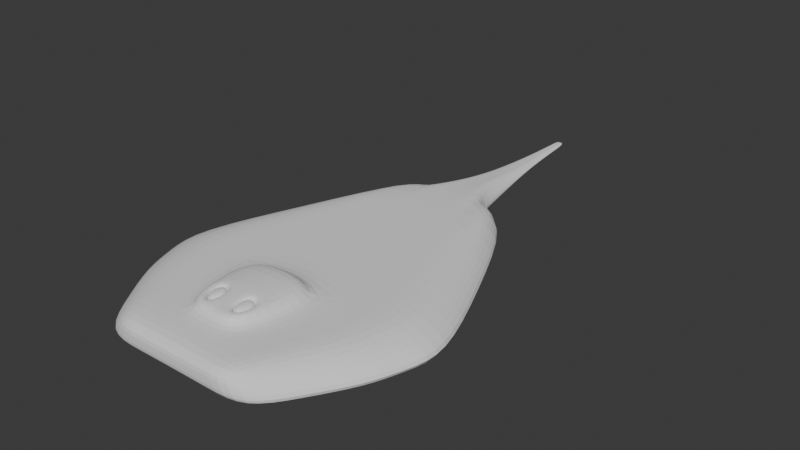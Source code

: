 # Source: Stingray1.blend  (saved by Blender 4.0.36; exported with 4.5.12 LTS)
import bpy
from mathutils import Matrix  # noqa: F401  (used for matrix-valued properties, if any)

bpy.ops.wm.read_factory_settings(use_empty=True)
scene = bpy.context.scene
scene.name = 'Scene'

# ---- collections
col_collection = bpy.data.collections.new('Collection'); scene.collection.children.link(col_collection)

# ---- world
world_world = bpy.data.worlds.new('World'); scene.world = world_world
world_world.use_nodes = True; world_world.node_tree.nodes.clear()
_N = world_world.node_tree.nodes; _L = world_world.node_tree.links
n0 = _N.new('ShaderNodeOutputWorld'); n0.name = 'World Output'; n0.location = (300, 300)
n1 = _N.new('ShaderNodeBackground'); n1.name = 'Background'; n1.location = (10, 300)
n1.inputs[0].default_value = (0.05088, 0.05088, 0.05088, 1.0)
_L.new(n1.outputs[0], n0.inputs[0])
n0.is_active_output = True
world_world.color = (0.05088, 0.05088, 0.05088)
world_world.use_sun_shadow = False
world_world.sun_shadow_jitter_overblur = 0.0

# ---- meshes
me_cube_001 = bpy.data.meshes.new('Cube.001')
me_cube_001.from_pydata([(0.8642, -0.575, 0.1318), (0.6605, -0.575, 0.3146), (0.7657, 0.4396, 0.1318), (0.562, 0.4396, 0.3146), (0.0, 0.4396, 0.1318), (0.0, 0.4396, 0.3146), (0.0, -0.5257, 0.1318), (0.9995, -0.1415, 0.1318), (0.769, -0.1415, 0.3146), (0.0, 0.0, 0.3146), (0.0, 0.0, 0.1318), (0.3877, 1.258, 0.1318), (0.2821, 1.214, 0.3146), (0.0, 1.098, 0.1318), (0.0, 1.098, 0.3146), (0.5257, -1.092, 0.1318), (0.3824, -1.092, 0.3146), (0.0, -1.092, 0.1318), (0.0, -1.092, 0.3146), (0.3601, 0.4396, 0.3146), (0.4586, -0.575, 0.1318), (0.3601, 0.4396, 0.1318), (0.4586, -0.575, 0.3146), (0.5405, -0.1415, 0.3146), (0.5405, -0.1415, 0.1318), (0.1773, 1.171, 0.3146), (0.1773, 1.171, 0.1318), (0.2404, -1.092, 0.1318), (0.2404, -1.092, 0.3146), (0.0, 1.399, 0.1588), (0.0, 1.399, 0.2876), (0.07219, 1.399, 0.2876), (0.1511, 1.399, 0.1588), (0.0, 1.824, 0.2113), (0.0, 1.824, 0.2351), (0.04275, 1.824, 0.2351), (0.08948, 1.824, 0.2113), (0.03701, 2.161, 0.2232), (0.04314, 2.161, 0.2113), (0.02283, 2.161, 0.2351), (0.7105, 0.4396, 0.2232), (0.8194, -0.575, 0.2232), (0.9542, -0.1415, 0.2232), (0.3467, 1.236, 0.2232), (0.4785, -1.092, 0.2232), (0.0, -1.092, 0.2232), (0.2422, -1.092, 0.2232), (0.1725, 1.171, 0.2232), (0.1435, 1.399, 0.2232), (0.07537, 1.824, 0.2232), (0.0, 2.161, 0.2351), (0.0, 2.161, 0.2113), (0.02543, 2.401, 0.2277), (0.02939, 2.401, 0.2204), (0.01628, 2.401, 0.2351), (0.0, 2.401, 0.2351), (0.0, 2.401, 0.2204), (0.0, 2.401, 0.2277), (0.1801, 0.4396, 0.1318), (0.2293, -0.5504, 0.3146), (0.2703, -0.07076, 0.1318), (0.08865, 1.135, 0.1318), (0.1202, -1.092, 0.3146), (0.1801, 0.4396, 0.3146), (0.2293, -0.5504, 0.1318), (0.2703, -0.07076, 0.3146), (0.08865, 1.135, 0.3146), (0.1202, -1.092, 0.1318), (0.07555, 1.399, 0.1588), (0.0361, 1.399, 0.2876), (0.04474, 1.824, 0.2113), (0.02137, 1.824, 0.2351), (0.01142, 2.161, 0.2351), (0.02157, 2.161, 0.2113), (0.1211, -1.092, 0.2232), (0.008139, 2.401, 0.2351), (0.01469, 2.401, 0.2204), (0.01272, 2.401, 0.2277), (0.5215, -0.8334, 0.3146), (0.695, -0.8334, 0.1318), (0.0, -0.8088, 0.3146), (0.0, -0.8088, 0.1318), (0.3495, -0.8334, 0.1318), (0.3495, -0.8334, 0.3146), (0.649, -0.8334, 0.2232), (0.1747, -0.8211, 0.1318), (0.1747, -0.8211, 0.3146), (0.7151, -0.3567, 0.3146), (0.0, -0.261, 0.3146), (0.0, -0.261, 0.1318), (0.9323, -0.3567, 0.1318), (0.4999, -0.3567, 0.3146), (0.4999, -0.3567, 0.1318), (0.8873, -0.3567, 0.2232), (0.2499, -0.3088, 0.1318), (0.2499, -0.3088, 0.3146), (0.1602, -0.6088, 0.3815), (0.0, -0.5257, 0.4061), (0.0, -0.261, 0.4061), (0.2499, -0.3088, 0.3816), (0.0, -0.8088, 0.3715), (0.1314, -0.7525, 0.3784), (0.2293, -0.5504, 0.3816), (0.0561, -0.7469, 0.3751), (0.05622, -0.5979, 0.3956), (0.1747, -0.8211, 0.3715), (0.05483, -0.5956, 0.3695), (0.05471, -0.7446, 0.3489), (0.1588, -0.6065, 0.3553), (0.13, -0.7502, 0.3522), (0.06236, -0.6088, 0.3673), (0.06226, -0.7328, 0.3502), (0.1489, -0.6179, 0.3555), (0.1249, -0.7374, 0.3529), (0.06402, -0.6115, 0.3987), (0.06392, -0.7355, 0.3817), (0.1505, -0.6206, 0.387), (0.1266, -0.7401, 0.3844)], [], [(58, 4, 13, 61), (93, 87, 1, 41), (92, 90, 0, 20), (80, 86, 105, 100), (84, 78, 16, 44), (63, 5, 9, 65), (21, 2, 7, 24), (40, 3, 8, 42), (47, 25, 12, 43), (19, 3, 12, 25), (40, 2, 11, 43), (74, 62, 18, 45), (86, 80, 18, 62), (82, 79, 15, 27), (85, 82, 27, 67), (78, 83, 28, 16), (44, 16, 28, 46), (63, 19, 25, 66), (66, 25, 31, 69), (58, 21, 24, 60), (3, 19, 23, 8), (87, 91, 22, 1), (94, 92, 20, 64), (2, 21, 26, 11), (69, 31, 35, 71), (47, 26, 32, 48), (61, 13, 29, 68), (73, 51, 56, 76), (68, 29, 33, 70), (48, 32, 36, 49), (35, 49, 37, 39), (71, 35, 39, 72), (70, 33, 51, 73), (49, 36, 38, 37), (39, 37, 52, 54), (31, 48, 49, 35), (25, 47, 48, 31), (15, 44, 46, 27), (67, 74, 45, 17), (3, 40, 43, 12), (26, 47, 43, 11), (2, 40, 42, 7), (79, 84, 44, 15), (90, 93, 41, 0), (37, 38, 53, 52), (72, 39, 54, 75), (77, 57, 55, 75), (76, 56, 57, 77), (53, 76, 77, 52), (52, 77, 75, 54), (50, 72, 75, 55), (27, 46, 74, 67), (36, 70, 73, 38), (34, 71, 72, 50), (32, 68, 70, 36), (38, 73, 76, 53), (26, 61, 68, 32), (30, 69, 71, 34), (89, 94, 64, 6), (4, 58, 60, 10), (14, 66, 69, 30), (5, 63, 66, 14), (81, 85, 67, 17), (83, 86, 62, 28), (46, 28, 62, 74), (19, 63, 65, 23), (91, 95, 59, 22), (21, 58, 61, 26), (22, 59, 86, 83), (6, 64, 85, 81), (0, 41, 84, 79), (1, 22, 83, 78), (64, 20, 82, 85), (20, 0, 79, 82), (86, 59, 102, 105), (41, 1, 78, 84), (23, 65, 95, 91), (10, 60, 94, 89), (7, 42, 93, 90), (60, 24, 92, 94), (8, 23, 91, 87), (65, 9, 88, 95), (24, 7, 90, 92), (42, 8, 87, 93), (99, 98, 97, 102), (101, 96, 108, 109), (95, 88, 98, 99), (59, 95, 99, 102), (104, 96, 102, 97), (103, 104, 97, 100), (96, 101, 105, 102), (101, 103, 100, 105), (108, 106, 110, 112), (96, 104, 106, 108), (103, 101, 109, 107), (104, 103, 107, 106), (113, 112, 116, 117), (109, 108, 112, 113), (106, 107, 111, 110), (107, 109, 113, 111), (116, 114, 115, 117), (110, 111, 115, 114), (111, 113, 117, 115), (112, 110, 114, 116)])
_uv = me_cube_001.uv_layers.new(name='UVMap')
_uv.uv.foreach_set('vector', [0.2786, 0.5, 0.25, 0.5, 0.25, 0.5, 0.2786, 0.5, 0.517, 0.6871, 0.6591, 0.6871, 0.6591, 0.75, 0.517, 0.75, 0.3072, 0.6871, 0.375, 0.6871, 0.375, 0.75, 0.3072, 0.75, 0.75, 0.75, 0.7214, 0.75, 0.7214, 0.75, 0.75, 0.75, 0.5134, 0.7536, 0.6519, 0.7572, 0.6447, 0.7644, 0.5098, 0.7572, 0.7214, 0.5, 0.75, 0.5, 0.75, 0.625, 0.7214, 0.625, 0.3072, 0.5, 0.375, 0.5, 0.375, 0.625, 0.3072, 0.625, 0.517, 0.5, 0.6591, 0.5, 0.6591, 0.625, 0.517, 0.625, 0.5, 0.4322, 0.625, 0.4322, 0.6423, 0.4832, 0.5086, 0.4916, 0.6928, 0.5, 0.6591, 0.5, 0.6423, 0.4832, 0.6928, 0.5, 0.517, 0.5, 0.375, 0.5, 0.375, 0.5, 0.5086, 0.4916, 0.5, 0.8464, 0.625, 0.8464, 0.625, 0.875, 0.5, 0.875, 0.7214, 0.75, 0.75, 0.75, 0.75, 0.75, 0.7214, 0.75, 0.3072, 0.75, 0.375, 0.75, 0.375, 0.75, 0.3072, 0.75, 0.2786, 0.75, 0.3072, 0.75, 0.3072, 0.75, 0.2786, 0.75, 0.6519, 0.7572, 0.6928, 0.75, 0.6928, 0.75, 0.6447, 0.7644, 0.5098, 0.7572, 0.6447, 0.7644, 0.625, 0.8178, 0.5, 0.8178, 0.7214, 0.5, 0.6928, 0.5, 0.6928, 0.5, 0.7214, 0.5, 0.7214, 0.5, 0.6928, 0.5, 0.7227, 0.5, 0.7363, 0.5, 0.2786, 0.5, 0.3072, 0.5, 0.3072, 0.625, 0.2786, 0.625, 0.6591, 0.5, 0.6928, 0.5, 0.6928, 0.625, 0.6591, 0.625, 0.6591, 0.6871, 0.6928, 0.6871, 0.6928, 0.75, 0.6591, 0.75, 0.2786, 0.6871, 0.3072, 0.6871, 0.3072, 0.75, 0.2786, 0.75, 0.375, 0.5, 0.3072, 0.5, 0.3072, 0.5, 0.375, 0.5, 0.7363, 0.5, 0.7227, 0.5, 0.7227, 0.5, 0.7363, 0.5, 0.5, 0.4322, 0.375, 0.4322, 0.375, 0.4322, 0.5, 0.4322, 0.2786, 0.5, 0.25, 0.5, 0.25, 0.5, 0.2786, 0.5, 0.2786, 0.5, 0.25, 0.5, 0.25, 0.5, 0.2786, 0.5, 0.2786, 0.5, 0.25, 0.5, 0.25, 0.5, 0.2786, 0.5, 0.5, 0.4322, 0.375, 0.4322, 0.375, 0.4322, 0.5, 0.4322, 0.3022, 0.4322, 0.5, 0.4322, 0.5, 0.4322, 0.3022, 0.4322, 0.7363, 0.5, 0.7227, 0.5, 0.7227, 0.5, 0.7363, 0.5, 0.2786, 0.5, 0.25, 0.5, 0.25, 0.5, 0.2786, 0.5, 0.5, 0.4322, 0.375, 0.4322, 0.375, 0.4322, 0.5, 0.4322, 0.3022, 0.4322, 0.5, 0.4322, 0.5, 0.4322, 0.3022, 0.4322, 0.6072, 0.4322, 0.5, 0.4322, 0.5, 0.4322, 0.3022, 0.4322, 0.625, 0.4322, 0.5, 0.4322, 0.5, 0.4322, 0.6072, 0.4322, 0.375, 0.75, 0.5098, 0.7572, 0.5, 0.8178, 0.375, 0.8178, 0.375, 0.8464, 0.5, 0.8464, 0.5, 0.875, 0.375, 0.875, 0.6591, 0.5, 0.517, 0.5, 0.5086, 0.4916, 0.6423, 0.4832, 0.375, 0.4322, 0.5, 0.4322, 0.5086, 0.4916, 0.375, 0.5, 0.375, 0.5, 0.517, 0.5, 0.517, 0.625, 0.375, 0.625, 0.375, 0.75, 0.5134, 0.7536, 0.5098, 0.7572, 0.375, 0.75, 0.375, 0.6871, 0.517, 0.6871, 0.517, 0.75, 0.375, 0.75, 0.5, 0.4322, 0.375, 0.4322, 0.375, 0.4322, 0.5, 0.4322, 0.7363, 0.5, 0.7227, 0.5, 0.7227, 0.5, 0.7363, 0.5, 0.25, 0.2161, 0.0, 0.0, 0.75, 0.5, 0.7363, 0.5, 0.2786, 0.5, 0.25, 0.5, 0.0, 0.0, 0.25, 0.2161, 0.3072, 0.5, 0.2786, 0.5, 0.25, 0.2161, 0.5, 0.4322, 0.5, 0.4322, 0.25, 0.2161, 0.7363, 0.5, 0.7227, 0.5, 0.75, 0.5, 0.7363, 0.5, 0.7363, 0.5, 0.75, 0.5, 0.375, 0.8178, 0.5, 0.8178, 0.5, 0.8464, 0.375, 0.8464, 0.3072, 0.5, 0.2786, 0.5, 0.2786, 0.5, 0.3072, 0.5, 0.75, 0.5, 0.7363, 0.5, 0.7363, 0.5, 0.75, 0.5, 0.3072, 0.5, 0.2786, 0.5, 0.2786, 0.5, 0.3072, 0.5, 0.3072, 0.5, 0.2786, 0.5, 0.2786, 0.5, 0.3072, 0.5, 0.3072, 0.5, 0.2786, 0.5, 0.2786, 0.5, 0.3072, 0.5, 0.75, 0.5, 0.7363, 0.5, 0.7363, 0.5, 0.75, 0.5, 0.25, 0.6871, 0.2786, 0.6871, 0.2786, 0.75, 0.25, 0.75, 0.25, 0.5, 0.2786, 0.5, 0.2786, 0.625, 0.25, 0.625, 0.75, 0.5, 0.7214, 0.5, 0.7363, 0.5, 0.75, 0.5, 0.75, 0.5, 0.7214, 0.5, 0.7214, 0.5, 0.75, 0.5, 0.25, 0.75, 0.2786, 0.75, 0.2786, 0.75, 0.25, 0.75, 0.6928, 0.75, 0.7214, 0.75, 0.7214, 0.75, 0.6928, 0.75, 0.5, 0.8178, 0.625, 0.8178, 0.625, 0.8464, 0.5, 0.8464, 0.6928, 0.5, 0.7214, 0.5, 0.7214, 0.625, 0.6928, 0.625, 0.6928, 0.6871, 0.7214, 0.6871, 0.7214, 0.75, 0.6928, 0.75, 0.3072, 0.5, 0.2786, 0.5, 0.2786, 0.5, 0.3072, 0.5, 0.6928, 0.75, 0.7214, 0.75, 0.7214, 0.75, 0.6928, 0.75, 0.25, 0.75, 0.2786, 0.75, 0.2786, 0.75, 0.25, 0.75, 0.375, 0.75, 0.517, 0.75, 0.5134, 0.7536, 0.375, 0.75, 0.6591, 0.75, 0.6928, 0.75, 0.6928, 0.75, 0.6519, 0.7572, 0.2786, 0.75, 0.3072, 0.75, 0.3072, 0.75, 0.2786, 0.75, 0.3072, 0.75, 0.375, 0.75, 0.375, 0.75, 0.3072, 0.75, 0.7214, 0.75, 0.7214, 0.75, 0.7214, 0.75, 0.7214, 0.75, 0.517, 0.75, 0.6591, 0.75, 0.6519, 0.7572, 0.5134, 0.7536, 0.6928, 0.625, 0.7214, 0.625, 0.7214, 0.6871, 0.6928, 0.6871, 0.25, 0.625, 0.2786, 0.625, 0.2786, 0.6871, 0.25, 0.6871, 0.375, 0.625, 0.517, 0.625, 0.517, 0.6871, 0.375, 0.6871, 0.2786, 0.625, 0.3072, 0.625, 0.3072, 0.6871, 0.2786, 0.6871, 0.6591, 0.625, 0.6928, 0.625, 0.6928, 0.6871, 0.6591, 0.6871, 0.7214, 0.625, 0.75, 0.625, 0.75, 0.6871, 0.7214, 0.6871, 0.3072, 0.625, 0.375, 0.625, 0.375, 0.6871, 0.3072, 0.6871, 0.517, 0.625, 0.6591, 0.625, 0.6591, 0.6871, 0.517, 0.6871, 0.7214, 0.6871, 0.75, 0.6871, 0.75, 0.75, 0.7214, 0.75, 0.7278, 0.75, 0.7268, 0.75, 0.7268, 0.75, 0.7278, 0.75, 0.7214, 0.6871, 0.75, 0.6871, 0.75, 0.6871, 0.7214, 0.6871, 0.7214, 0.75, 0.7214, 0.6871, 0.7214, 0.6871, 0.7214, 0.75, 0.7446, 0.75, 0.7268, 0.75, 0.7214, 0.75, 0.75, 0.75, 0.7436, 0.75, 0.7446, 0.75, 0.75, 0.75, 0.75, 0.75, 0.7268, 0.75, 0.7278, 0.75, 0.7214, 0.75, 0.7214, 0.75, 0.7278, 0.75, 0.7436, 0.75, 0.75, 0.75, 0.7214, 0.75, 0.7268, 0.75, 0.7446, 0.75, 0.7446, 0.75, 0.7268, 0.75, 0.7268, 0.75, 0.7446, 0.75, 0.7446, 0.75, 0.7268, 0.75, 0.7436, 0.75, 0.7278, 0.75, 0.7278, 0.75, 0.7436, 0.75, 0.7446, 0.75, 0.7436, 0.75, 0.7436, 0.75, 0.7446, 0.75, 0.7278, 0.75, 0.7268, 0.75, 0.7268, 0.75, 0.7278, 0.75, 0.7278, 0.75, 0.7268, 0.75, 0.7268, 0.75, 0.7278, 0.75, 0.7446, 0.75, 0.7436, 0.75, 0.7436, 0.75, 0.7446, 0.75, 0.7436, 0.75, 0.7278, 0.75, 0.7278, 0.75, 0.7436, 0.75, 0.7268, 0.75, 0.7446, 0.75, 0.7436, 0.75, 0.7278, 0.75, 0.7446, 0.75, 0.7436, 0.75, 0.7436, 0.75, 0.7446, 0.75, 0.7436, 0.75, 0.7278, 0.75, 0.7278, 0.75, 0.7436, 0.75, 0.7268, 0.75, 0.7446, 0.75, 0.7446, 0.75, 0.7268, 0.75])
me_cube_001.update()

# ---- objects
ob_cube = bpy.data.objects.new('Cube', me_cube_001)

# ---- transforms, parenting, visibility, modifiers, constraints
ob_cube.location = (0.0, 0.0, 0.0)
_m = ob_cube.modifiers.new('Mirror', 'MIRROR')
_m.use_clip = True
_m = ob_cube.modifiers.new('Subdivision', 'SUBSURF')
_m.levels = 2

# ---- collection membership
col_collection.objects.link(ob_cube)

# ---- scene / render settings (as saved in the file)
scene.frame_start = 1; scene.frame_end = 250; scene.frame_set(1)
scene.render.engine = 'BLENDER_EEVEE_NEXT'
scene.cycles.sampling_pattern = 'TABULATED_SOBOL'
bpy.context.view_layer.update()

# ---- added for rendering (the .blend has no active camera and no usable light): camera, sun
cam_auto = bpy.data.cameras.new('AutoCamera')
cam_auto.lens = 50.0
cam_auto.sensor_width = 36.0
cam_auto.clip_end = 1000.0
ob_auto_camera = bpy.data.objects.new('AutoCamera', cam_auto)
scene.collection.objects.link(ob_auto_camera)
ob_auto_camera.location = (3.73216, -3.824, 3.25468)
ob_auto_camera.rotation_euler = (1.09748, -7.21219e-08, 0.694738)
scene.camera = ob_auto_camera
light_auto_sun = bpy.data.lights.new('AutoSun', 'SUN')
light_auto_sun.energy = 3.0
light_auto_sun.angle = 0.0523599
ob_auto_sun = bpy.data.objects.new('AutoSun', light_auto_sun)
scene.collection.objects.link(ob_auto_sun)
ob_auto_sun.rotation_euler = (0.872665, 0.174533, 0.523599)
bpy.context.view_layer.update()
